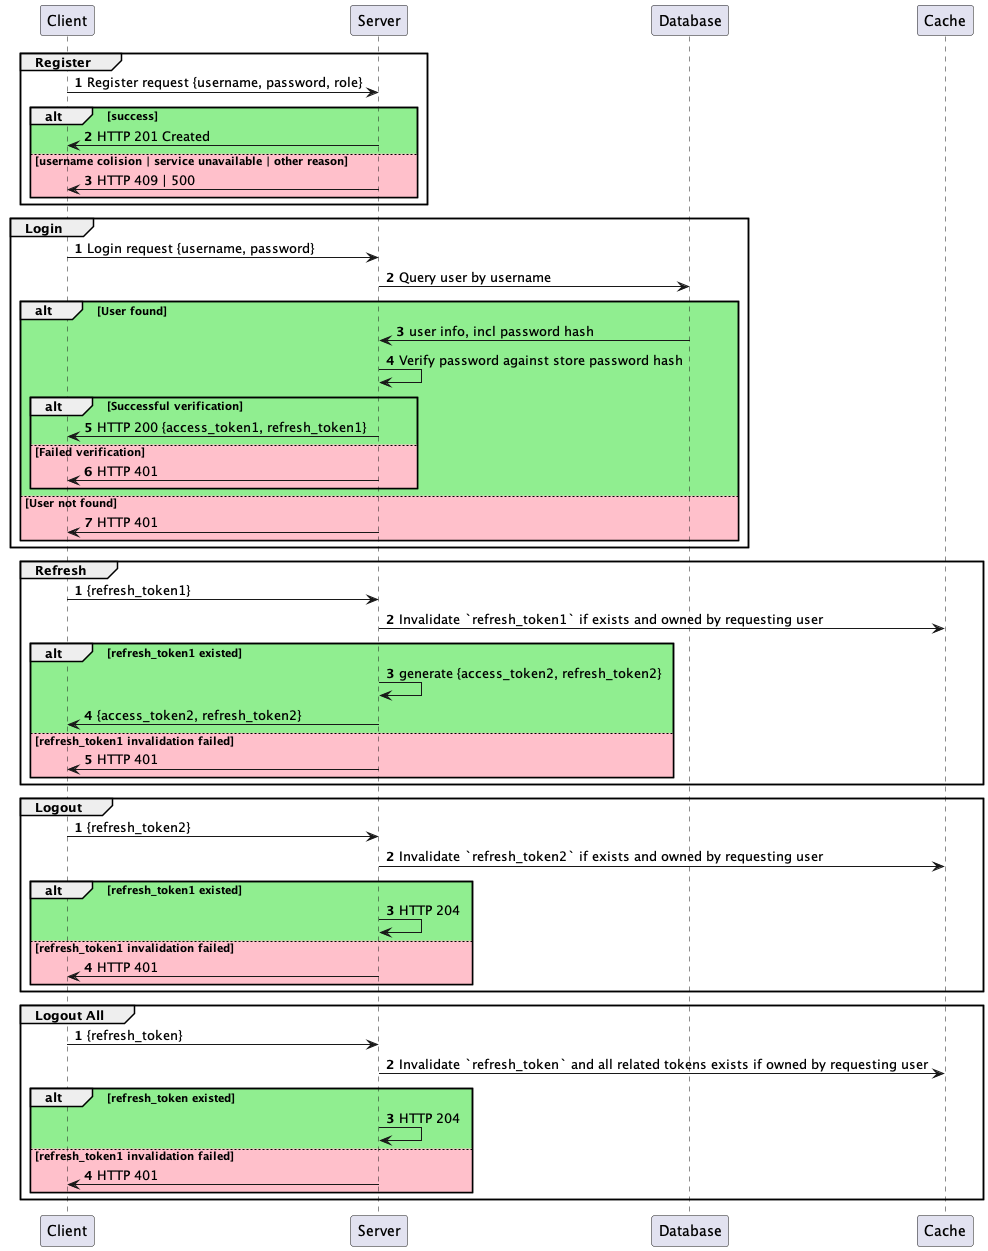

The diagram above was rendered by PlantUML. Its source (embedded in the PNG):
@startuml

group Register
    autonumber
    Client -> Server: Register request {username, password, role}
    alt #lightgreen success
        Server -> Client: HTTP 201 Created
    else #Pink username colision | service unavailable | other reason
        Server -> Client: HTTP 409 | 500
    end
end

group Login
    autonumber
    Client -> Server: Login request {username, password}
    Server -> Database: Query user by username
    alt #lightgreen User found
        Database -> Server: user info, incl password hash
        Server -> Server: Verify password against store password hash
        alt  #lightgreen Successful verification
            Server -> Client: HTTP 200 {access_token1, refresh_token1}
        else #Pink Failed verification
            Server -> Client: HTTP 401
        end
    else #Pink User not found
        Server -> Client: HTTP 401
    end
end group


group Refresh
    autonumber
    Client -> Server: {refresh_token1}
    Server -> Cache: Invalidate `refresh_token1` if exists and owned by requesting user
    alt #lightgreen refresh_token1 existed
        Server -> Server: generate {access_token2, refresh_token2}
        Server -> Client: {access_token2, refresh_token2}
    else #Pink refresh_token1 invalidation failed
        Server -> Client: HTTP 401
    end
end group


group Logout
    autonumber
    Client -> Server: {refresh_token2}
    Server -> Cache: Invalidate `refresh_token2` if exists and owned by requesting user
    alt #lightgreen refresh_token1 existed
        Server -> Server: HTTP 204
    else #Pink refresh_token1 invalidation failed
        Server -> Client: HTTP 401
    end
end group

group Logout All
    autonumber
    Client -> Server: {refresh_token}
    Server -> Cache: Invalidate `refresh_token` and all related tokens exists if owned by requesting user
    alt #lightgreen refresh_token existed
        Server -> Server: HTTP 204
    else #Pink refresh_token1 invalidation failed
        Server -> Client: HTTP 401
    end
end group


@enduml